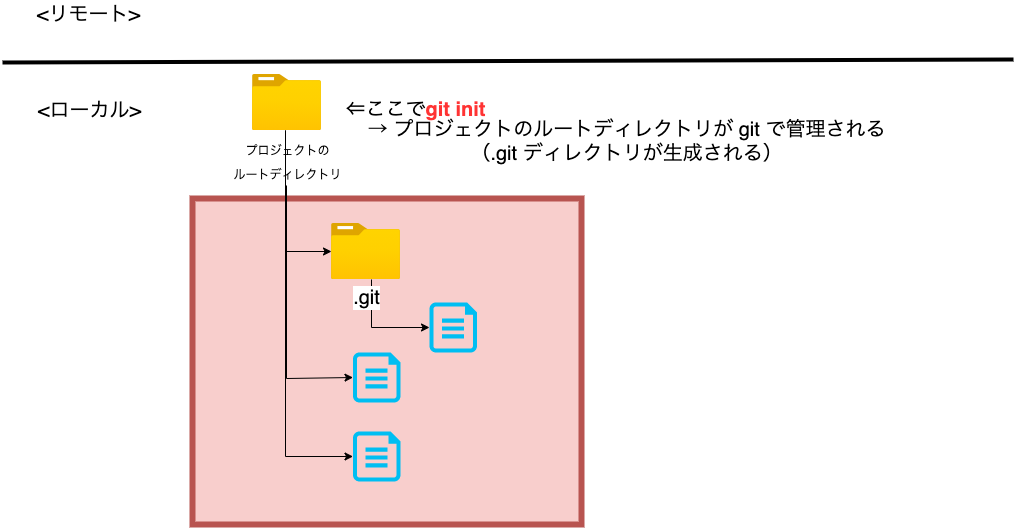

The diagram above was exported from draw.io. Its source (the exported page's mxGraphModel, read from the mxfile embedded in the PNG):
<mxGraphModel dx="362" dy="535" grid="0" gridSize="10" guides="1" tooltips="1" connect="1" arrows="1" fold="1" page="1" pageScale="1" pageWidth="1200" pageHeight="1600" math="0" shadow="0">
  <root>
    <mxCell id="zl7DSVKjD4-4tUUOEMTj-0" />
    <mxCell id="zl7DSVKjD4-4tUUOEMTj-1" parent="zl7DSVKjD4-4tUUOEMTj-0" />
    <mxCell id="JeShrGFbOC5fb0kB6tbX-15" value="" style="rounded=0;whiteSpace=wrap;html=1;fontSize=20;strokeWidth=6;fillColor=#f8cecc;strokeColor=#b85450;" parent="zl7DSVKjD4-4tUUOEMTj-1" vertex="1">
      <mxGeometry x="202" y="416" width="389" height="326" as="geometry" />
    </mxCell>
    <mxCell id="zl7DSVKjD4-4tUUOEMTj-4" value="" style="endArrow=none;html=1;rounded=0;strokeWidth=4;fontSize=20;" parent="zl7DSVKjD4-4tUUOEMTj-1" edge="1">
      <mxGeometry width="50" height="50" relative="1" as="geometry">
        <mxPoint x="12" y="280" as="sourcePoint" />
        <mxPoint x="1023" y="277" as="targetPoint" />
      </mxGeometry>
    </mxCell>
    <mxCell id="zl7DSVKjD4-4tUUOEMTj-5" value="&lt;font style=&quot;font-size: 20px;&quot;&gt;&amp;lt;ローカル&amp;gt;&lt;/font&gt;" style="text;html=1;align=center;verticalAlign=middle;resizable=0;points=[];autosize=1;strokeColor=none;fillColor=none;fontSize=20;" parent="zl7DSVKjD4-4tUUOEMTj-1" vertex="1">
      <mxGeometry x="42" y="314" width="113" height="28" as="geometry" />
    </mxCell>
    <mxCell id="zl7DSVKjD4-4tUUOEMTj-6" value="&lt;font style=&quot;font-size: 20px;&quot;&gt;&amp;lt;リモート&amp;gt;&lt;/font&gt;" style="text;html=1;align=center;verticalAlign=middle;resizable=0;points=[];autosize=1;strokeColor=none;fillColor=none;fontSize=20;" parent="zl7DSVKjD4-4tUUOEMTj-1" vertex="1">
      <mxGeometry x="41" y="218" width="114" height="28" as="geometry" />
    </mxCell>
    <mxCell id="JeShrGFbOC5fb0kB6tbX-3" value="" style="edgeStyle=orthogonalEdgeStyle;rounded=0;orthogonalLoop=1;jettySize=auto;html=1;fontSize=20;" parent="zl7DSVKjD4-4tUUOEMTj-1" source="JeShrGFbOC5fb0kB6tbX-1" target="JeShrGFbOC5fb0kB6tbX-2" edge="1">
      <mxGeometry relative="1" as="geometry">
        <Array as="points">
          <mxPoint x="295" y="469" />
        </Array>
      </mxGeometry>
    </mxCell>
    <mxCell id="JeShrGFbOC5fb0kB6tbX-1" value="&lt;font style=&quot;font-size: 12px&quot;&gt;プロジェクトの&lt;br&gt;ルートディレクトリ&lt;/font&gt;" style="aspect=fixed;html=1;points=[];align=center;image;fontSize=20;image=img/lib/azure2/general/Folder_Blank.svg;" parent="zl7DSVKjD4-4tUUOEMTj-1" vertex="1">
      <mxGeometry x="262" y="292" width="69" height="56.00000000000001" as="geometry" />
    </mxCell>
    <mxCell id="JeShrGFbOC5fb0kB6tbX-6" value="" style="edgeStyle=orthogonalEdgeStyle;rounded=0;orthogonalLoop=1;jettySize=auto;html=1;fontSize=20;" parent="zl7DSVKjD4-4tUUOEMTj-1" source="JeShrGFbOC5fb0kB6tbX-2" target="JeShrGFbOC5fb0kB6tbX-5" edge="1">
      <mxGeometry relative="1" as="geometry">
        <Array as="points">
          <mxPoint x="381" y="545" />
        </Array>
      </mxGeometry>
    </mxCell>
    <mxCell id="JeShrGFbOC5fb0kB6tbX-2" value=".git" style="aspect=fixed;html=1;points=[];align=center;image;fontSize=20;image=img/lib/azure2/general/Folder_Blank.svg;" parent="zl7DSVKjD4-4tUUOEMTj-1" vertex="1">
      <mxGeometry x="341" y="441" width="69" height="56.00000000000001" as="geometry" />
    </mxCell>
    <mxCell id="JeShrGFbOC5fb0kB6tbX-5" value="" style="verticalLabelPosition=bottom;html=1;verticalAlign=top;align=center;strokeColor=none;fillColor=#00BEF2;shape=mxgraph.azure.cloud_services_configuration_file;pointerEvents=1;fontSize=20;" parent="zl7DSVKjD4-4tUUOEMTj-1" vertex="1">
      <mxGeometry x="439" y="520" width="47.5" height="50" as="geometry" />
    </mxCell>
    <mxCell id="JeShrGFbOC5fb0kB6tbX-7" value="" style="verticalLabelPosition=bottom;html=1;verticalAlign=top;align=center;strokeColor=none;fillColor=#00BEF2;shape=mxgraph.azure.cloud_services_configuration_file;pointerEvents=1;fontSize=20;" parent="zl7DSVKjD4-4tUUOEMTj-1" vertex="1">
      <mxGeometry x="362.5" y="570" width="47.5" height="50" as="geometry" />
    </mxCell>
    <mxCell id="JeShrGFbOC5fb0kB6tbX-8" value="" style="verticalLabelPosition=bottom;html=1;verticalAlign=top;align=center;strokeColor=none;fillColor=#00BEF2;shape=mxgraph.azure.cloud_services_configuration_file;pointerEvents=1;fontSize=20;" parent="zl7DSVKjD4-4tUUOEMTj-1" vertex="1">
      <mxGeometry x="362.5" y="649" width="47.5" height="50" as="geometry" />
    </mxCell>
    <mxCell id="JeShrGFbOC5fb0kB6tbX-9" value="" style="edgeStyle=orthogonalEdgeStyle;rounded=0;orthogonalLoop=1;jettySize=auto;html=1;fontSize=20;entryX=0;entryY=0.5;entryDx=0;entryDy=0;entryPerimeter=0;" parent="zl7DSVKjD4-4tUUOEMTj-1" target="JeShrGFbOC5fb0kB6tbX-7" edge="1">
      <mxGeometry relative="1" as="geometry">
        <mxPoint x="296" y="403" as="sourcePoint" />
        <mxPoint x="322.5" y="582" as="targetPoint" />
        <Array as="points">
          <mxPoint x="296" y="596" />
          <mxPoint x="363" y="596" />
        </Array>
      </mxGeometry>
    </mxCell>
    <mxCell id="JeShrGFbOC5fb0kB6tbX-11" value="" style="edgeStyle=orthogonalEdgeStyle;rounded=0;orthogonalLoop=1;jettySize=auto;html=1;fontSize=20;entryX=0;entryY=0.5;entryDx=0;entryDy=0;entryPerimeter=0;" parent="zl7DSVKjD4-4tUUOEMTj-1" source="JeShrGFbOC5fb0kB6tbX-1" target="JeShrGFbOC5fb0kB6tbX-8" edge="1">
      <mxGeometry relative="1" as="geometry">
        <mxPoint x="306" y="413" as="sourcePoint" />
        <mxPoint x="372.5" y="605" as="targetPoint" />
        <Array as="points">
          <mxPoint x="295" y="674" />
        </Array>
      </mxGeometry>
    </mxCell>
    <mxCell id="JeShrGFbOC5fb0kB6tbX-12" value="&lt;font style=&quot;font-size: 20px;&quot;&gt;&lt;font style=&quot;font-size: 20px;&quot;&gt;⇐ここで&lt;font color=&quot;#ff3333&quot; style=&quot;font-size: 20px;&quot;&gt;&lt;b style=&quot;font-size: 20px;&quot;&gt;git init&lt;/b&gt;&lt;/font&gt;&lt;/font&gt;&lt;br style=&quot;font-size: 20px;&quot;&gt;&lt;/font&gt;" style="text;html=1;align=center;verticalAlign=middle;resizable=0;points=[];autosize=1;strokeColor=none;fillColor=none;fontSize=20;" parent="zl7DSVKjD4-4tUUOEMTj-1" vertex="1">
      <mxGeometry x="350" y="313" width="150" height="28" as="geometry" />
    </mxCell>
    <mxCell id="JeShrGFbOC5fb0kB6tbX-17" value="→ プロジェクトのルートディレクトリが git で管理される&lt;br&gt;（.git ディレクトリが生成される）" style="text;html=1;align=center;verticalAlign=middle;resizable=0;points=[];autosize=1;strokeColor=none;fillColor=none;fontSize=20;" parent="zl7DSVKjD4-4tUUOEMTj-1" vertex="1">
      <mxGeometry x="373" y="333" width="525" height="51" as="geometry" />
    </mxCell>
  </root>
</mxGraphModel>